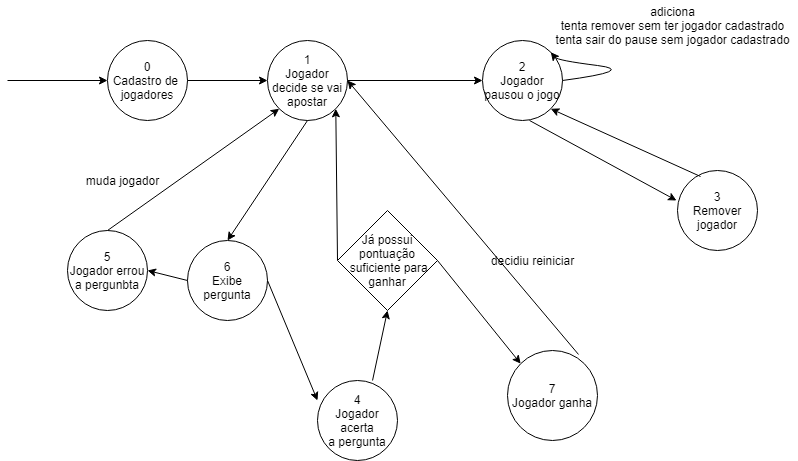

The diagram above was exported from draw.io. Its source (the exported page's mxGraphModel, read from the mxfile embedded in the PNG):
<mxGraphModel dx="1422" dy="745" grid="1" gridSize="10" guides="1" tooltips="1" connect="1" arrows="1" fold="1" page="1" pageScale="1" pageWidth="827" pageHeight="1169" math="0" shadow="0">
  <root>
    <mxCell id="0" />
    <mxCell id="1" parent="0" />
    <mxCell id="qetm4Bu0UHMnK-Vlb7MZ-1" value="0&lt;br&gt;Cadastro de&amp;nbsp;&lt;br&gt;jogadores" style="ellipse;whiteSpace=wrap;html=1;aspect=fixed;" vertex="1" parent="1">
      <mxGeometry x="150" y="70" width="80" height="80" as="geometry" />
    </mxCell>
    <mxCell id="qetm4Bu0UHMnK-Vlb7MZ-2" value="1&lt;br&gt;Jogador decide se vai apostar" style="ellipse;whiteSpace=wrap;html=1;aspect=fixed;" vertex="1" parent="1">
      <mxGeometry x="310" y="70" width="80" height="80" as="geometry" />
    </mxCell>
    <mxCell id="qetm4Bu0UHMnK-Vlb7MZ-3" value="2&lt;br&gt;Jogador pausou o jogo" style="ellipse;whiteSpace=wrap;html=1;aspect=fixed;" vertex="1" parent="1">
      <mxGeometry x="525" y="70" width="80" height="80" as="geometry" />
    </mxCell>
    <mxCell id="qetm4Bu0UHMnK-Vlb7MZ-4" value="6&lt;br&gt;Exibe pergunta" style="ellipse;whiteSpace=wrap;html=1;aspect=fixed;" vertex="1" parent="1">
      <mxGeometry x="230" y="270" width="80" height="80" as="geometry" />
    </mxCell>
    <mxCell id="qetm4Bu0UHMnK-Vlb7MZ-5" value="5&lt;br&gt;Jogador errou a pergunbta" style="ellipse;whiteSpace=wrap;html=1;aspect=fixed;" vertex="1" parent="1">
      <mxGeometry x="110" y="260" width="80" height="80" as="geometry" />
    </mxCell>
    <mxCell id="qetm4Bu0UHMnK-Vlb7MZ-6" value="4&lt;br&gt;Jogador acerta&lt;br&gt;a pergunta" style="ellipse;whiteSpace=wrap;html=1;aspect=fixed;" vertex="1" parent="1">
      <mxGeometry x="360" y="410" width="80" height="80" as="geometry" />
    </mxCell>
    <mxCell id="qetm4Bu0UHMnK-Vlb7MZ-7" value="3&lt;br&gt;Remover jogador" style="ellipse;whiteSpace=wrap;html=1;aspect=fixed;" vertex="1" parent="1">
      <mxGeometry x="720" y="200" width="80" height="80" as="geometry" />
    </mxCell>
    <mxCell id="qetm4Bu0UHMnK-Vlb7MZ-8" value="" style="endArrow=classic;html=1;entryX=0;entryY=0.5;entryDx=0;entryDy=0;" edge="1" parent="1" target="qetm4Bu0UHMnK-Vlb7MZ-1">
      <mxGeometry width="50" height="50" relative="1" as="geometry">
        <mxPoint x="50" y="110" as="sourcePoint" />
        <mxPoint x="90" y="90" as="targetPoint" />
      </mxGeometry>
    </mxCell>
    <mxCell id="qetm4Bu0UHMnK-Vlb7MZ-9" value="" style="curved=1;endArrow=classic;html=1;exitX=1;exitY=0.5;exitDx=0;exitDy=0;entryX=1;entryY=0;entryDx=0;entryDy=0;" edge="1" parent="1" source="qetm4Bu0UHMnK-Vlb7MZ-3" target="qetm4Bu0UHMnK-Vlb7MZ-3">
      <mxGeometry width="50" height="50" relative="1" as="geometry">
        <mxPoint x="600" y="140" as="sourcePoint" />
        <mxPoint x="650" y="90" as="targetPoint" />
        <Array as="points">
          <mxPoint x="680" y="100" />
          <mxPoint x="600" y="90" />
        </Array>
      </mxGeometry>
    </mxCell>
    <mxCell id="qetm4Bu0UHMnK-Vlb7MZ-10" value="" style="endArrow=classic;html=1;entryX=0;entryY=0.5;entryDx=0;entryDy=0;exitX=1;exitY=0.5;exitDx=0;exitDy=0;" edge="1" parent="1" source="qetm4Bu0UHMnK-Vlb7MZ-2" target="qetm4Bu0UHMnK-Vlb7MZ-3">
      <mxGeometry width="50" height="50" relative="1" as="geometry">
        <mxPoint x="430" y="150" as="sourcePoint" />
        <mxPoint x="480" y="100" as="targetPoint" />
      </mxGeometry>
    </mxCell>
    <mxCell id="qetm4Bu0UHMnK-Vlb7MZ-11" value="" style="endArrow=classic;html=1;entryX=0;entryY=0.5;entryDx=0;entryDy=0;exitX=1;exitY=0.5;exitDx=0;exitDy=0;" edge="1" parent="1" source="qetm4Bu0UHMnK-Vlb7MZ-1" target="qetm4Bu0UHMnK-Vlb7MZ-2">
      <mxGeometry width="50" height="50" relative="1" as="geometry">
        <mxPoint x="220" y="220" as="sourcePoint" />
        <mxPoint x="270" y="170" as="targetPoint" />
      </mxGeometry>
    </mxCell>
    <mxCell id="qetm4Bu0UHMnK-Vlb7MZ-12" value="" style="endArrow=classic;html=1;entryX=-0.012;entryY=0.375;entryDx=0;entryDy=0;entryPerimeter=0;exitX=0.588;exitY=1;exitDx=0;exitDy=0;exitPerimeter=0;" edge="1" parent="1" source="qetm4Bu0UHMnK-Vlb7MZ-3" target="qetm4Bu0UHMnK-Vlb7MZ-7">
      <mxGeometry width="50" height="50" relative="1" as="geometry">
        <mxPoint x="520" y="240" as="sourcePoint" />
        <mxPoint x="570" y="190" as="targetPoint" />
      </mxGeometry>
    </mxCell>
    <mxCell id="qetm4Bu0UHMnK-Vlb7MZ-13" value="adiciona&lt;br&gt;tenta remover sem ter jogador cadastrado&lt;br&gt;tenta sair do pause sem jogador cadastrado" style="text;html=1;align=center;verticalAlign=middle;resizable=0;points=[];autosize=1;" vertex="1" parent="1">
      <mxGeometry x="590" y="30" width="250" height="50" as="geometry" />
    </mxCell>
    <mxCell id="qetm4Bu0UHMnK-Vlb7MZ-14" value="" style="endArrow=classic;html=1;entryX=1;entryY=1;entryDx=0;entryDy=0;exitX=0.288;exitY=0.075;exitDx=0;exitDy=0;exitPerimeter=0;" edge="1" parent="1" source="qetm4Bu0UHMnK-Vlb7MZ-7" target="qetm4Bu0UHMnK-Vlb7MZ-3">
      <mxGeometry width="50" height="50" relative="1" as="geometry">
        <mxPoint x="610" y="220" as="sourcePoint" />
        <mxPoint x="660" y="170" as="targetPoint" />
      </mxGeometry>
    </mxCell>
    <mxCell id="qetm4Bu0UHMnK-Vlb7MZ-15" value="" style="endArrow=classic;html=1;entryX=0.5;entryY=0;entryDx=0;entryDy=0;exitX=0.5;exitY=1;exitDx=0;exitDy=0;" edge="1" parent="1" source="qetm4Bu0UHMnK-Vlb7MZ-2" target="qetm4Bu0UHMnK-Vlb7MZ-4">
      <mxGeometry width="50" height="50" relative="1" as="geometry">
        <mxPoint x="350" y="220" as="sourcePoint" />
        <mxPoint x="400" y="170" as="targetPoint" />
      </mxGeometry>
    </mxCell>
    <mxCell id="qetm4Bu0UHMnK-Vlb7MZ-16" value="" style="endArrow=classic;html=1;exitX=1;exitY=0.5;exitDx=0;exitDy=0;entryX=0;entryY=0.25;entryDx=0;entryDy=0;entryPerimeter=0;" edge="1" parent="1" source="qetm4Bu0UHMnK-Vlb7MZ-4" target="qetm4Bu0UHMnK-Vlb7MZ-6">
      <mxGeometry width="50" height="50" relative="1" as="geometry">
        <mxPoint x="390" y="290" as="sourcePoint" />
        <mxPoint x="440" y="240" as="targetPoint" />
      </mxGeometry>
    </mxCell>
    <mxCell id="qetm4Bu0UHMnK-Vlb7MZ-17" value="" style="endArrow=classic;html=1;entryX=1;entryY=1;entryDx=0;entryDy=0;exitX=0;exitY=0.5;exitDx=0;exitDy=0;" edge="1" parent="1" source="qetm4Bu0UHMnK-Vlb7MZ-23" target="qetm4Bu0UHMnK-Vlb7MZ-2">
      <mxGeometry width="50" height="50" relative="1" as="geometry">
        <mxPoint x="470" y="220" as="sourcePoint" />
        <mxPoint x="520" y="170" as="targetPoint" />
      </mxGeometry>
    </mxCell>
    <mxCell id="qetm4Bu0UHMnK-Vlb7MZ-18" value="7&lt;br&gt;Jogador ganha" style="ellipse;whiteSpace=wrap;html=1;aspect=fixed;" vertex="1" parent="1">
      <mxGeometry x="550" y="380" width="90" height="90" as="geometry" />
    </mxCell>
    <mxCell id="qetm4Bu0UHMnK-Vlb7MZ-19" value="" style="endArrow=classic;html=1;exitX=1;exitY=0.5;exitDx=0;exitDy=0;entryX=0;entryY=0;entryDx=0;entryDy=0;" edge="1" parent="1" source="qetm4Bu0UHMnK-Vlb7MZ-23" target="qetm4Bu0UHMnK-Vlb7MZ-18">
      <mxGeometry width="50" height="50" relative="1" as="geometry">
        <mxPoint x="540" y="360" as="sourcePoint" />
        <mxPoint x="590" y="310" as="targetPoint" />
      </mxGeometry>
    </mxCell>
    <mxCell id="qetm4Bu0UHMnK-Vlb7MZ-21" value="" style="endArrow=classic;html=1;entryX=1;entryY=0.5;entryDx=0;entryDy=0;exitX=0.789;exitY=0.044;exitDx=0;exitDy=0;exitPerimeter=0;" edge="1" parent="1" source="qetm4Bu0UHMnK-Vlb7MZ-18" target="qetm4Bu0UHMnK-Vlb7MZ-2">
      <mxGeometry width="50" height="50" relative="1" as="geometry">
        <mxPoint x="620" y="390" as="sourcePoint" />
        <mxPoint x="670" y="340" as="targetPoint" />
      </mxGeometry>
    </mxCell>
    <mxCell id="qetm4Bu0UHMnK-Vlb7MZ-22" value="decidiu reiniciar" style="text;html=1;align=center;verticalAlign=middle;resizable=0;points=[];autosize=1;" vertex="1" parent="1">
      <mxGeometry x="525" y="280" width="100" height="20" as="geometry" />
    </mxCell>
    <mxCell id="qetm4Bu0UHMnK-Vlb7MZ-23" value="Já possui pontuação&lt;br&gt;&amp;nbsp;suficiente para ganhar" style="rhombus;whiteSpace=wrap;html=1;" vertex="1" parent="1">
      <mxGeometry x="380" y="240" width="100" height="100" as="geometry" />
    </mxCell>
    <mxCell id="qetm4Bu0UHMnK-Vlb7MZ-24" value="" style="endArrow=classic;html=1;entryX=0.5;entryY=1;entryDx=0;entryDy=0;exitX=0.688;exitY=0;exitDx=0;exitDy=0;exitPerimeter=0;" edge="1" parent="1" source="qetm4Bu0UHMnK-Vlb7MZ-6" target="qetm4Bu0UHMnK-Vlb7MZ-23">
      <mxGeometry width="50" height="50" relative="1" as="geometry">
        <mxPoint x="410" y="420" as="sourcePoint" />
        <mxPoint x="460" y="370" as="targetPoint" />
      </mxGeometry>
    </mxCell>
    <mxCell id="qetm4Bu0UHMnK-Vlb7MZ-26" value="" style="endArrow=classic;html=1;entryX=1;entryY=0.5;entryDx=0;entryDy=0;exitX=0;exitY=0.5;exitDx=0;exitDy=0;" edge="1" parent="1" source="qetm4Bu0UHMnK-Vlb7MZ-4" target="qetm4Bu0UHMnK-Vlb7MZ-5">
      <mxGeometry width="50" height="50" relative="1" as="geometry">
        <mxPoint x="210" y="460" as="sourcePoint" />
        <mxPoint x="260" y="410" as="targetPoint" />
      </mxGeometry>
    </mxCell>
    <mxCell id="qetm4Bu0UHMnK-Vlb7MZ-27" value="" style="endArrow=classic;html=1;entryX=0;entryY=1;entryDx=0;entryDy=0;" edge="1" parent="1" target="qetm4Bu0UHMnK-Vlb7MZ-2">
      <mxGeometry width="50" height="50" relative="1" as="geometry">
        <mxPoint x="150" y="260" as="sourcePoint" />
        <mxPoint x="200" y="210" as="targetPoint" />
      </mxGeometry>
    </mxCell>
    <mxCell id="qetm4Bu0UHMnK-Vlb7MZ-28" value="muda jogador" style="text;html=1;align=center;verticalAlign=middle;resizable=0;points=[];autosize=1;" vertex="1" parent="1">
      <mxGeometry x="120" y="200" width="90" height="20" as="geometry" />
    </mxCell>
  </root>
</mxGraphModel>